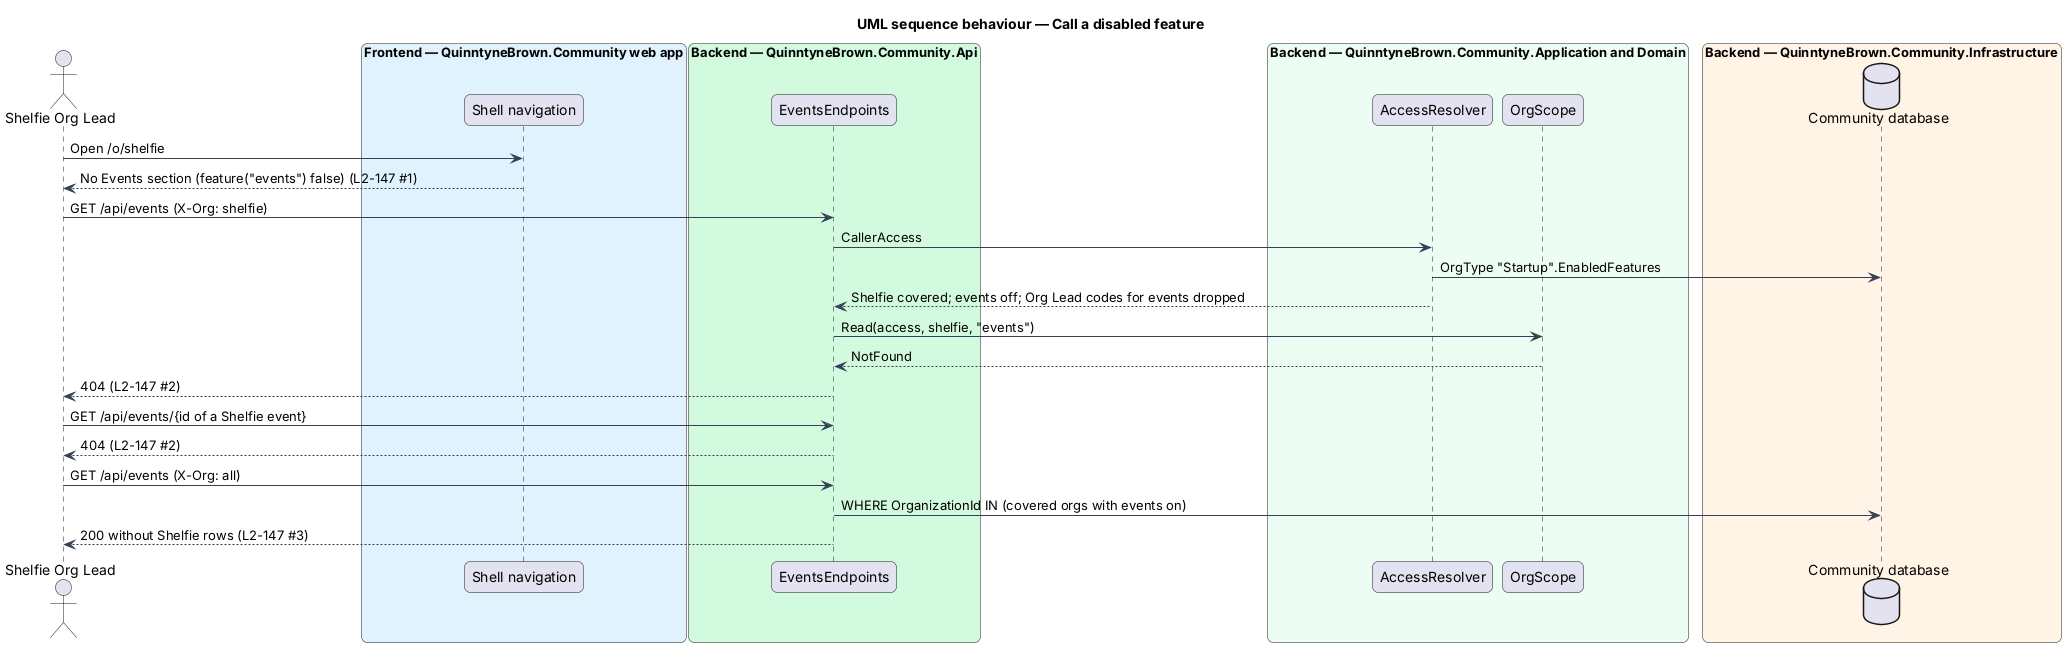

The diagram above was rendered by PlantUML. Its source (embedded in the PNG):
@startuml
title UML sequence behaviour — Call a disabled feature
skinparam backgroundColor #FFFFFF
skinparam shadowing false
skinparam roundcorner 12
skinparam defaultFontName Arial
skinparam ArrowColor #344054
skinparam rectangle {
  BorderColor #344054
  FontColor #101828
}
skinparam package {
  BorderColor #667085
  FontColor #101828
  BackgroundColor #F9FAFB
}
actor "Shelfie Org Lead" as actor
box "Frontend — QuinntyneBrown.Community web app" #E0F2FE
  participant "Shell navigation" as nav
end box
box "Backend — QuinntyneBrown.Community.Api" #D1FADF
  participant "EventsEndpoints" as ep
end box
box "Backend — QuinntyneBrown.Community.Application and Domain" #ECFDF3
  participant "AccessResolver" as res
  participant "OrgScope" as scope
end box
box "Backend — QuinntyneBrown.Community.Infrastructure" #FFF4E5
  database "Community database" as db
end box
actor -> nav : Open /o/shelfie
nav --> actor : No Events section (feature("events") false) (L2-147 #1)
actor -> ep : GET /api/events (X-Org: shelfie)
ep -> res : CallerAccess
res -> db : OrgType "Startup".EnabledFeatures
res --> ep : Shelfie covered; events off; Org Lead codes for events dropped
ep -> scope : Read(access, shelfie, "events")
scope --> ep : NotFound
ep --> actor : 404 (L2-147 #2)
actor -> ep : GET /api/events/{id of a Shelfie event}
ep --> actor : 404 (L2-147 #2)
actor -> ep : GET /api/events (X-Org: all)
ep -> db : WHERE OrganizationId IN (covered orgs with events on)
ep --> actor : 200 without Shelfie rows (L2-147 #3)
@enduml